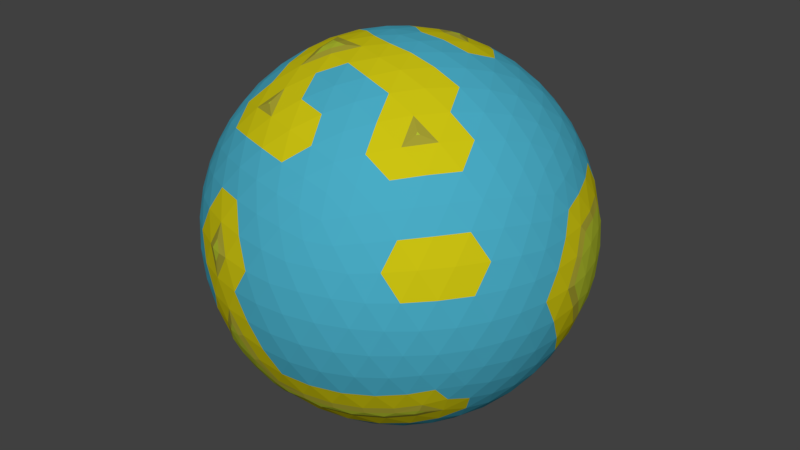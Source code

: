# Source: Planet_Low_Poly.blend  (saved by Blender 2.79.0; exported with 4.5.12 LTS)
import bpy
from mathutils import Matrix  # noqa: F401  (used for matrix-valued properties, if any)

bpy.ops.wm.read_factory_settings(use_empty=True)
scene = bpy.context.scene
scene.name = 'Scene'

# ---- collections
col_collection_1 = bpy.data.collections.new('Collection 1'); scene.collection.children.link(col_collection_1)

# ---- materials (node trees are filled in below, after node groups)
mat_land = bpy.data.materials.new('Land')
mat_land.alpha_threshold = 0.0
mat_land.use_transparent_shadow = False
mat_land.diffuse_color = (0.6038, 0.5457, 0.006512, 1.0)
mat_land.roughness = 0.5
mat_water = bpy.data.materials.new('Water')
mat_water.alpha_threshold = 0.0
mat_water.use_transparent_shadow = False
mat_water.diffuse_color = (0.06741, 0.412, 0.5596, 1.0)
mat_water.roughness = 0.5
mat_unknown = bpy.data.materials.new('Unknown')
mat_unknown.alpha_threshold = 0.0
mat_unknown.use_transparent_shadow = False
mat_unknown.diffuse_color = (0.3712, 0.3419, 0.0319, 1.0)
mat_unknown.roughness = 0.5
mat_landmarks = bpy.data.materials.new('LandMarks')
mat_landmarks.alpha_threshold = 0.0
mat_landmarks.use_transparent_shadow = False
mat_landmarks.diffuse_color = (0.4476, 0.5277, 0.03048, 1.0)
mat_landmarks.roughness = 0.5

# ---- material node trees

# ---- world
world_world = bpy.data.worlds.new('World'); scene.world = world_world
world_world.color = (0.05088, 0.05088, 0.05088)
world_world.use_sun_shadow = False
world_world.sun_shadow_jitter_overblur = 0.0
world_world.cycles.sampling_method = 'MANUAL'

# ---- meshes
me_icosphere_001 = bpy.data.meshes.new('Icosphere.001')
me_icosphere_001.from_pydata([(0.0, 0.0, -1.0), (0.7236, -0.5257, -0.4472), (-0.279, -0.8588, -0.449), (-0.8944, 0.0, -0.4472), (-0.279, 0.8563, -0.449), (0.7562, 0.5159, -0.4156), (0.2764, -0.8506, 0.4472), (-0.7236, -0.5257, 0.4472), (-0.7236, 0.5257, 0.4472), (0.2764, 0.8506, 0.4472), (0.8944, 0.0, 0.4472), (0.0, 0.0, 1.0), (-0.2604, -0.8016, -0.5533), (-0.2351, -0.7237, -0.661), (-0.2007, -0.6177, -0.7604), (-0.1625, -0.5, -0.8507), (-0.1204, -0.3706, -0.921), (-0.07761, -0.2389, -0.9679), (-0.03685, -0.1134, -0.9929), (0.09647, -0.07009, -0.9929), (0.2456, -0.1533, -0.9629), (0.3153, -0.229, -0.921), (0.4253, -0.309, -0.8507), (0.5254, -0.3817, -0.7604), (0.6095, -0.4429, -0.6575), (0.629, -0.567, -0.5405), (0.6186, -0.6012, -0.5191), (0.528, -0.666, -0.5398), (0.4003, -0.7371, -0.5572), (0.2572, -0.7941, -0.5634), (0.108, -0.832, -0.5572), (-0.05892, -0.8508, -0.5363), (-0.1632, -0.8723, -0.479), (0.7877, 0.4478, -0.4351), (0.8127, 0.2952, -0.5023), (0.8407, 0.1527, -0.5196), (0.8506, -1.752e-08, -0.5257), (0.8407, -0.1527, -0.5196), (0.8127, -0.2952, -0.5023), (0.7718, -0.4205, -0.477), (0.1335, 0.09603, -0.9913), (0.2045, 0.1476, -0.974), (0.3153, 0.229, -0.921), (0.4253, 0.309, -0.8507), (0.5254, 0.3817, -0.7604), (0.6095, 0.4429, -0.6575), (0.6753, 0.4906, -0.5507), (-0.8347, 0.0, -0.5507), (-0.7343, -0.02284, -0.6876), (-0.6495, 0.0, -0.7604), (-0.5257, 0.0, -0.8507), (-0.3897, 0.0, -0.921), (-0.2511, 0.0, -0.9679), (-0.1192, 0.0, -0.9929), (-0.3772, -0.7939, -0.477), (-0.484, -0.7166, -0.5023), (-0.5904, -0.6177, -0.5196), (-0.6882, -0.5, -0.5257), (-0.7699, -0.3706, -0.5196), (-0.8311, -0.2389, -0.5023), (-0.8716, -0.1134, -0.477), (-0.2579, 0.7939, -0.5507), (-0.2328, 0.7166, -0.6575), (-0.2007, 0.6177, -0.7604), (-0.1625, 0.5, -0.8507), (-0.1323, 0.3329, -0.9391), (-0.07761, 0.2389, -0.9679), (-0.03685, 0.1134, -0.9929), (-0.8716, 0.1134, -0.477), (-0.8311, 0.2389, -0.5023), (-0.7699, 0.3706, -0.5196), (-0.6882, 0.5, -0.5257), (-0.5904, 0.6177, -0.5196), (-0.484, 0.7166, -0.5023), (-0.3772, 0.7939, -0.477), (-0.1632, 0.8697, -0.479), (-0.03026, 0.87, -0.5045), (0.1146, 0.8467, -0.5196), (0.2629, 0.809, -0.5257), (0.405, 0.7523, -0.5196), (0.5319, 0.6817, -0.5023), (0.6385, 0.604, -0.477), (0.9312, -0.07009, 0.3577), (0.9566, -0.1476, 0.2511), (0.9647, -0.229, 0.1299), (0.9511, -0.309, -8.759e-09), (0.9151, -0.3817, -0.1299), (0.8607, -0.4429, -0.2512), (0.7945, -0.4906, -0.3577), (0.8006, 0.4934, -0.3588), (0.8673, 0.4452, -0.2513), (0.9222, 0.3836, -0.1291), (0.9584, 0.3103, 0.001895), (0.9722, 0.2297, 0.1328), (0.9566, 0.1476, 0.2511), (0.9312, 0.07009, 0.3577), (0.2211, -0.9073, 0.3577), (0.1552, -0.9554, 0.2512), (0.08028, -0.9883, 0.1299), (-8.759e-09, -1.0, -8.759e-09), (-0.08028, -0.9883, -0.1299), (-0.1935, -0.952, -0.2696), (-0.2233, -0.9159, -0.3588), (0.7122, -0.604, -0.3577), (0.6872, -0.6817, -0.2512), (0.6458, -0.7523, -0.1299), (0.5878, -0.809, 8.759e-09), (0.5159, -0.8467, 0.1299), (0.436, -0.8642, 0.2512), (0.3544, -0.864, 0.3577), (-0.7945, -0.4906, 0.3577), (-0.8607, -0.4429, 0.2512), (-0.9151, -0.3817, 0.1299), (-0.9511, -0.309, -8.759e-09), (-0.9647, -0.229, -0.1299), (-0.9566, -0.1476, -0.2511), (-0.9312, -0.07009, -0.3577), (-0.3544, -0.864, -0.3577), (-0.436, -0.8642, -0.2512), (-0.5159, -0.8467, -0.1299), (-0.5878, -0.809, 8.759e-09), (-0.6458, -0.7523, 0.1299), (-0.6872, -0.6817, 0.2512), (-0.7122, -0.604, 0.3577), (-0.7122, 0.604, 0.3577), (-0.6872, 0.6817, 0.2512), (-0.6458, 0.7523, 0.1299), (-0.5878, 0.809, -8.759e-09), (-0.5163, 0.8464, -0.1711), (-0.4399, 0.87, -0.2513), (-0.3577, 0.8697, -0.3588), (-0.9312, 0.07009, -0.3577), (-0.9566, 0.1476, -0.2511), (-0.9647, 0.229, -0.1299), (-0.9511, 0.309, 8.759e-09), (-0.9151, 0.3817, 0.1299), (-0.8607, 0.4429, 0.2512), (-0.7945, 0.4906, 0.3577), (0.3653, 0.8896, 0.2894), (0.4091, 0.8897, 0.2322), (0.4458, 0.8817, 0.1765), (0.5878, 0.809, -8.759e-09), (0.6458, 0.7523, -0.1299), (0.7262, 0.6485, -0.2501), (0.7456, 0.5853, -0.3357), (-0.2233, 0.9134, -0.3588), (-0.1569, 0.962, -0.2513), (-0.08131, 0.9951, -0.1291), (-0.0003798, 1.007, 0.001895), (0.08055, 0.9951, 0.1328), (0.1552, 0.9554, 0.2512), (0.2211, 0.9073, 0.3577), (0.8716, -0.1134, 0.477), (0.8311, -0.2389, 0.5023), (0.7699, -0.3706, 0.5196), (0.6882, -0.5, 0.5257), (0.5904, -0.6177, 0.5196), (0.484, -0.7166, 0.5023), (0.3772, -0.7939, 0.477), (0.1615, -0.864, 0.477), (0.02964, -0.8642, 0.5023), (-0.1146, -0.8467, 0.5196), (-0.2629, -0.809, 0.5257), (-0.405, -0.7523, 0.5196), (-0.5319, -0.6817, 0.5023), (-0.6385, -0.604, 0.477), (-0.7718, -0.4205, 0.477), (-0.8127, -0.2952, 0.5023), (-0.8407, -0.1527, 0.5196), (-0.8506, 1.752e-08, 0.5257), (-0.8087, 0.2303, 0.5515), (-0.8011, 0.2746, 0.5469), (-0.7718, 0.4205, 0.477), (-0.6385, 0.604, 0.477), (-0.5319, 0.6817, 0.5023), (-0.405, 0.7523, 0.5196), (-0.2629, 0.809, 0.5257), (-0.1146, 0.8467, 0.5196), (0.02964, 0.8642, 0.5023), (0.1615, 0.864, 0.477), (0.3772, 0.7939, 0.477), (0.484, 0.7166, 0.5023), (0.5904, 0.6177, 0.5196), (0.6882, 0.5, 0.5257), (0.7699, 0.3706, 0.5196), (0.8311, 0.2389, 0.5023), (0.8716, 0.1134, 0.477), (0.03685, -0.1134, 0.9929), (0.07761, -0.2389, 0.9679), (0.1204, -0.3706, 0.921), (0.1625, -0.5, 0.8507), (0.2007, -0.6177, 0.7604), (0.2328, -0.7166, 0.6575), (0.2579, -0.7939, 0.5507), (0.8347, 0.0, 0.5507), (0.7534, 0.0, 0.6575), (0.6495, 0.0, 0.7604), (0.5257, 0.0, 0.8507), (0.3897, 0.0, 0.921), (0.2511, 0.0, 0.9679), (0.1192, 0.0, 0.9929), (-0.09647, -0.07009, 0.9929), (-0.221, -0.1882, 0.9667), (-0.3153, -0.229, 0.921), (-0.4253, -0.309, 0.8507), (-0.5254, -0.3817, 0.7604), (-0.6095, -0.4429, 0.6575), (-0.6753, -0.4906, 0.5507), (-0.09647, 0.07009, 0.9929), (-0.2032, 0.1476, 0.9679), (-0.3153, 0.229, 0.921), (-0.4253, 0.309, 0.8507), (-0.5254, 0.3817, 0.7604), (-0.6095, 0.4429, 0.6575), (-0.6753, 0.4906, 0.5507), (0.03685, 0.1134, 0.9929), (0.0918, 0.2824, 0.9635), (0.1204, 0.3706, 0.921), (0.1625, 0.5, 0.8507), (0.2007, 0.6177, 0.7604), (0.2328, 0.7166, 0.6575), (0.2579, 0.7939, 0.5507), (0.1662, 0.1207, 0.9787), (0.3072, 0.1265, 0.9432), (0.1376, 0.2869, 0.9543), (0.4514, 0.1297, 0.8829), (0.3618, 0.2629, 0.8944), (0.2629, 0.3892, 0.8829), (0.5878, 0.1297, 0.7985), (0.5067, 0.2664, 0.8199), (0.41, 0.3996, 0.8199), (0.305, 0.5189, 0.7986), (0.7063, 0.1265, 0.6966), (0.6382, 0.2629, 0.7236), (0.55, 0.3996, 0.7334), (0.4472, 0.5257, 0.7236), (0.3386, 0.6326, 0.6966), (0.801, 0.1208, 0.5863), (0.7474, 0.253, 0.6143), (0.6721, 0.3892, 0.6299), (0.5778, 0.5189, 0.6299), (0.4716, 0.6326, 0.6143), (0.3624, 0.7245, 0.5863), (-0.06348, 0.1954, 0.9787), (0.05737, 0.313, 0.9543), (-0.1741, 0.2829, 0.9432), (0.0161, 0.4694, 0.8829), (-0.1382, 0.4253, 0.8944), (-0.2889, 0.3703, 0.8829), (0.05825, 0.5991, 0.7986), (-0.09678, 0.5642, 0.8199), (-0.2534, 0.5134, 0.8199), (-0.3993, 0.4504, 0.7986), (0.09791, 0.7108, 0.6966), (-0.05279, 0.6882, 0.7236), (-0.2101, 0.6466, 0.7334), (-0.3618, 0.5878, 0.7236), (-0.497, 0.5175, 0.6966), (0.1327, 0.7991, 0.5863), (-0.009708, 0.789, 0.6143), (-0.1625, 0.7595, 0.6299), (-0.315, 0.7099, 0.6299), (-0.4559, 0.644, 0.6143), (-0.5771, 0.5685, 0.5863), (-0.2054, 0.0, 0.9787), (-0.3229, 0.07819, 0.9432), (-0.2814, -0.1533, 0.9543), (-0.4414, 0.1604, 0.8829), (-0.4472, -1.567e-08, 0.8944), (-0.4414, -0.1604, 0.8829), (-0.5518, 0.2405, 0.7986), (-0.5665, 0.08232, 0.8199), (-0.5665, -0.08232, 0.8199), (-0.5518, -0.2405, 0.7986), (-0.6457, 0.3128, 0.6966), (-0.6708, 0.1625, 0.7236), (-0.6798, -1.662e-08, 0.7334), (-0.6708, -0.1625, 0.7236), (-0.6457, -0.3128, 0.6966), (-0.7693, 0.2999, 0.574), (-0.7809, 0.2575, 0.5834), (-0.7725, 0.08018, 0.6299), (-0.7725, -0.08018, 0.6299), (-0.7534, -0.2346, 0.6143), (-0.719, -0.3731, 0.5863), (-0.1508, -0.2124, 0.9725), (-0.1741, -0.2829, 0.9432), (-0.02541, -0.3312, 0.9432), (-0.2642, -0.3003, 0.9236), (-0.1382, -0.4253, 0.8944), (0.0161, -0.4694, 0.8829), (-0.3993, -0.4504, 0.7986), (-0.2757, -0.5813, 0.7733), (-0.09678, -0.5642, 0.8199), (0.05825, -0.5991, 0.7986), (-0.497, -0.5175, 0.6966), (-0.2871, -0.5891, 0.7632), (-0.2711, -0.5953, 0.7642), (-0.05279, -0.6882, 0.7236), (0.09791, -0.7108, 0.6966), (-0.5771, -0.5685, 0.5863), (-0.4559, -0.644, 0.6143), (-0.315, -0.7099, 0.6299), (-0.1625, -0.7595, 0.6299), (-0.009708, -0.789, 0.6143), (0.1327, -0.7991, 0.5863), (0.1662, -0.1207, 0.9787), (0.2152, -0.253, 0.9432), (0.3072, -0.1265, 0.9432), (0.2629, -0.3892, 0.8829), (0.3618, -0.2629, 0.8944), (0.4514, -0.1297, 0.8829), (0.305, -0.5189, 0.7986), (0.4662, -0.4423, 0.7733), (0.5067, -0.2664, 0.8199), (0.5878, -0.1297, 0.7985), (0.3386, -0.6326, 0.6966), (0.4701, -0.4556, 0.7632), (0.4809, -0.4423, 0.7642), (0.6382, -0.2629, 0.7236), (0.7063, -0.1265, 0.6966), (0.3624, -0.7245, 0.5863), (0.4716, -0.6326, 0.6143), (0.5778, -0.5189, 0.6299), (0.6721, -0.3892, 0.6299), (0.7474, -0.253, 0.6143), (0.801, -0.1208, 0.5863), (0.9037, 0.1954, 0.3809), (0.9215, 0.2829, 0.2661), (0.855, 0.3312, 0.3991), (0.926, 0.372, 0.1394), (0.8618, 0.4253, 0.2764), (0.7824, 0.4694, 0.4092), (0.8997, 0.4529, 0.001894), (0.8467, 0.5134, 0.1401), (0.7766, 0.5643, 0.2801), (0.6882, 0.5991, 0.4092), (0.8518, 0.5204, -0.1322), (0.809, 0.5878, 0.0), (0.7499, 0.6466, 0.1401), (0.6708, 0.6882, 0.2764), (0.5792, 0.7108, 0.3991), (0.7885, 0.5719, -0.2541), (0.7534, 0.644, -0.133), (0.758, 0.6553, -0.0407), (0.6361, 0.7595, 0.1364), (0.5538, 0.789, 0.2661), (0.4651, 0.7991, 0.3809), (0.09345, 0.9199, 0.3809), (0.0157, 0.9638, 0.2661), (-0.05082, 0.9155, 0.3991), (-0.0682, 0.9883, 0.1364), (-0.1382, 0.9511, 0.2764), (-0.2046, 0.8892, 0.4092), (-0.1525, 0.9883, -3.443e-07), (-0.2266, 0.9639, 0.1401), (-0.2966, 0.913, 0.2801), (-0.3571, 0.8396, 0.4092), (-0.2309, 0.9638, -0.133), (-0.309, 0.9511, -4.92e-07), (-0.3832, 0.913, 0.1401), (-0.4472, 0.8506, 0.2764), (-0.497, 0.7705, 0.3991), (-0.3017, 0.9261, -0.2541), (-0.3797, 0.9155, -0.133), (-0.4575, 0.8892, -3.835e-07), (-0.5257, 0.8396, 0.1364), (-0.5792, 0.7705, 0.2661), (-0.6163, 0.6893, 0.3809), (-0.846, 0.3731, 0.3809), (-0.9118, 0.3128, 0.2661), (-0.8864, 0.2346, 0.3991), (-0.961, 0.2405, 0.1364), (-0.9472, 0.1625, 0.2764), (-0.9089, 0.08018, 0.4092), (-0.9998, 0.0842, -0.0407), (-0.9867, 0.08232, 0.1401), (-0.96, -8.034e-08, 0.2801), (-0.9089, -0.08018, 0.4092), (-1.0, 0.04154, -0.1098), (-1.0, -3.608e-07, 6.396e-07), (-0.9867, -0.08232, 0.1401), (-0.9472, -0.1625, 0.2764), (-0.8864, -0.2346, 0.3991), (-0.9889, -0.001257, -0.1759), (-1.0, -0.04406, -0.1098), (-0.9998, -0.08672, -0.0407), (-0.961, -0.2405, 0.1364), (-0.9118, -0.3128, 0.2661), (-0.846, -0.3731, 0.3809), (-0.6163, -0.6893, 0.3809), (-0.5792, -0.7705, 0.2661), (-0.497, -0.7705, 0.3991), (-0.5257, -0.8396, 0.1364), (-0.4472, -0.8506, 0.2764), (-0.3571, -0.8396, 0.4092), (-0.4575, -0.8892, -6.26e-07), (-0.3403, -0.9382, 0.1434), (-0.3044, -0.9369, 0.2005), (-0.2046, -0.8892, 0.4092), (-0.3797, -0.9155, -0.133), (-0.3095, -0.9525, 0.08593), (-0.2761, -0.959, 0.1434), (-0.1382, -0.9511, 0.2764), (-0.05082, -0.9155, 0.3991), (-0.2653, -0.9326, -0.2759), (-0.2298, -0.9555, -0.2127), (-0.1525, -0.9883, -4.943e-07), (-0.06821, -0.9883, 0.1364), (0.0157, -0.9638, 0.2661), (0.09345, -0.9199, 0.3809), (0.4651, -0.7991, 0.3809), (0.5538, -0.789, 0.2661), (0.5792, -0.7108, 0.3991), (0.6361, -0.7595, 0.1364), (0.6708, -0.6882, 0.2764), (0.6882, -0.5991, 0.4092), (0.7043, -0.7099, -1.095e-06), (0.7499, -0.6466, 0.1401), (0.7766, -0.5643, 0.2801), (0.7824, -0.4694, 0.4092), (0.7534, -0.644, -0.133), (0.809, -0.5878, -1.902e-06), (0.8467, -0.5134, 0.1401), (0.8618, -0.4253, 0.2764), (0.855, -0.3312, 0.3991), (0.7825, -0.5685, -0.2539), (0.8453, -0.5175, -0.133), (0.8928, -0.4504, -2.276e-06), (0.9189, -0.3703, 0.1364), (0.9215, -0.2829, 0.2661), (0.9037, -0.1954, 0.3809), (0.3257, 0.9271, 0.2162), (0.3572, 0.9235, 0.1781), (0.2325, 0.9704, 0.136), (0.4575, 0.8892, -4.545e-09), (0.2756, 0.9671, 0.02348), (0.1534, 0.9951, 0.001894), (0.5257, 0.8396, -0.1364), (0.3832, 0.913, -0.1401), (0.1927, 0.98, -0.1175), (0.06838, 0.9951, -0.1356), (0.5792, 0.7705, -0.2661), (0.4472, 0.8506, -0.2764), (0.2966, 0.913, -0.2801), (0.1038, 0.9671, -0.2546), (-0.01621, 0.9704, -0.2663), (0.6163, 0.6893, -0.3809), (0.497, 0.7705, -0.3991), (0.3571, 0.8396, -0.4092), (0.2046, 0.8892, -0.4092), (0.001941, 0.9235, -0.3967), (-0.09459, 0.9261, -0.3821), (-0.7825, 0.5685, 0.2539), (-0.7534, 0.644, 0.133), (-0.8453, 0.5175, 0.133), (-0.7043, 0.7099, -4.545e-09), (-0.809, 0.5878, -3.922e-14), (-0.8928, 0.4504, 4.545e-09), (-0.6355, 0.7594, -0.1775), (-0.7334, 0.6641, -0.1809), (-0.8467, 0.5134, -0.1401), (-0.9189, 0.3703, -0.1364), (-0.5538, 0.789, -0.2661), (-0.685, 0.6982, -0.2353), (-0.7433, 0.6298, -0.2374), (-0.8618, 0.4253, -0.2764), (-0.9215, 0.2829, -0.2661), (-0.4651, 0.7991, -0.3809), (-0.5792, 0.7108, -0.3991), (-0.6882, 0.5991, -0.4092), (-0.7824, 0.4694, -0.4092), (-0.855, 0.3312, -0.3991), (-0.9037, 0.1954, -0.3809), (-0.7825, -0.5685, 0.2539), (-0.8453, -0.5175, 0.133), (-0.7534, -0.644, 0.133), (-0.8928, -0.4504, -4.545e-09), (-0.809, -0.5878, 4.016e-14), (-0.7043, -0.7099, 4.545e-09), (-0.9189, -0.3703, -0.1364), (-0.8467, -0.5134, -0.1401), (-0.7499, -0.6466, -0.1401), (-0.6361, -0.7595, -0.1364), (-0.9215, -0.2829, -0.2661), (-0.8618, -0.4253, -0.2764), (-0.7766, -0.5643, -0.2801), (-0.6708, -0.6882, -0.2764), (-0.5538, -0.789, -0.2661), (-0.9037, -0.1954, -0.3809), (-0.855, -0.3312, -0.3991), (-0.7824, -0.4694, -0.4092), (-0.6882, -0.5991, -0.4092), (-0.5792, -0.7108, -0.3991), (-0.4651, -0.7991, -0.3809), (0.2989, -0.9199, 0.2539), (0.2309, -0.9638, 0.133), (0.3797, -0.9155, 0.133), (0.1525, -0.9883, -4.545e-09), (0.309, -0.9511, 1.401e-14), (0.4575, -0.8892, 4.545e-09), (0.06821, -0.9883, -0.1364), (0.2266, -0.9639, -0.1401), (0.3832, -0.913, -0.1401), (0.5257, -0.8396, -0.1364), (-0.0157, -0.9638, -0.2661), (0.1382, -0.9511, -0.2764), (0.2966, -0.913, -0.2801), (0.4472, -0.8506, -0.2764), (0.5792, -0.7705, -0.2661), (-0.09345, -0.9199, -0.3809), (0.05082, -0.9155, -0.3991), (0.2046, -0.8892, -0.4092), (0.3571, -0.8396, -0.4092), (0.497, -0.7705, -0.3991), (0.6163, -0.6893, -0.3809), (0.9672, -1.507e-08, 0.2539), (0.988, -0.07819, 0.133), (0.988, 0.07819, 0.133), (0.9871, -0.1604, -4.545e-09), (1.005, 0.04821, 0.001896), (0.9947, 0.1604, 0.001894), (0.961, -0.2405, -0.1364), (0.9867, -0.08232, -0.1401), (0.9925, 0.1183, -0.1175), (0.9685, 0.2412, -0.1356), (0.9118, -0.3128, -0.2661), (0.9472, -0.1625, -0.2764), (0.96, -3.324e-08, -0.2801), (0.9601, 0.1868, -0.2339), (0.9118, 0.3128, -0.2661), (0.846, -0.3731, -0.3809), (0.8864, -0.2346, -0.3991), (0.9089, -0.08018, -0.4092), (0.9089, 0.08018, -0.4092), (0.8864, 0.2346, -0.3991), (0.846, 0.3731, -0.3809), (0.5771, 0.5685, -0.5863), (0.497, 0.5175, -0.6966), (0.4559, 0.644, -0.6143), (0.3993, 0.4504, -0.7986), (0.3618, 0.5878, -0.7236), (0.315, 0.7099, -0.6299), (0.2889, 0.3703, -0.8829), (0.2534, 0.5134, -0.8199), (0.2101, 0.6466, -0.7334), (0.09946, 0.8026, -0.5917), (0.1741, 0.2829, -0.9432), (0.1382, 0.4253, -0.8944), (0.09678, 0.5642, -0.8199), (0.05279, 0.6882, -0.7236), (0.009708, 0.789, -0.6143), (0.09845, 0.2276, -0.9737), (0.02541, 0.3312, -0.9432), (-0.0161, 0.4694, -0.8829), (-0.05825, 0.5991, -0.7986), (-0.09792, 0.7108, -0.6966), (-0.1327, 0.7991, -0.5863), (-0.3624, 0.7245, -0.5863), (-0.3386, 0.6326, -0.6966), (-0.4716, 0.6326, -0.6143), (-0.305, 0.5189, -0.7986), (-0.4472, 0.5257, -0.7236), (-0.5778, 0.5189, -0.6299), (-0.2738, 0.3513, -0.9009), (-0.4218, 0.3618, -0.8376), (-0.5425, 0.3623, -0.7644), (-0.6721, 0.3892, -0.6299), (-0.211, 0.2944, -0.9374), (-0.3584, 0.3043, -0.8884), (-0.5247, 0.3075, -0.8), (-0.6382, 0.2629, -0.7236), (-0.7474, 0.253, -0.6143), (-0.1662, 0.1207, -0.9787), (-0.3072, 0.1265, -0.9432), (-0.4514, 0.1297, -0.8829), (-0.6201, 0.1499, -0.7773), (-0.7063, 0.1265, -0.6966), (-0.801, 0.1207, -0.5863), (-0.7586, -0.08364, -0.652), (-0.7303, -0.08553, -0.6869), (-0.7474, -0.253, -0.6143), (-0.5878, -0.1297, -0.7985), (-0.6382, -0.2629, -0.7236), (-0.6721, -0.3892, -0.6299), (-0.4514, -0.1297, -0.8829), (-0.5067, -0.2664, -0.8199), (-0.55, -0.3996, -0.7334), (-0.5778, -0.5189, -0.6299), (-0.3072, -0.1265, -0.9432), (-0.3618, -0.2629, -0.8944), (-0.41, -0.3996, -0.8199), (-0.4472, -0.5257, -0.7236), (-0.4716, -0.6326, -0.6143), (-0.1662, -0.1208, -0.9787), (-0.2152, -0.253, -0.9432), (-0.2629, -0.3892, -0.8829), (-0.2839, -0.5929, -0.7584), (-0.3019, -0.6537, -0.7038), (-0.3258, -0.7462, -0.5929), (0.719, 0.3731, -0.5863), (0.7534, 0.2346, -0.6143), (0.6457, 0.3128, -0.6966), (0.7725, 0.08018, -0.6299), (0.6708, 0.1625, -0.7236), (0.5518, 0.2405, -0.7986), (0.7725, -0.08018, -0.6299), (0.6173, -0.001258, -0.7892), (0.554, 0.04473, -0.8376), (0.4281, 0.1232, -0.9009), (0.7534, -0.2346, -0.6143), (0.6708, -0.1625, -0.7236), (0.554, -0.04725, -0.8376), (0.4505, -0.001258, -0.8998), (0.3251, 0.07757, -0.949), (0.719, -0.3731, -0.5863), (0.6457, -0.3128, -0.6966), (0.5518, -0.2405, -0.7985), (0.4281, -0.1258, -0.9009), (0.3251, -0.08009, -0.949), (0.2478, 0.022, -0.9737), (-0.1341, -0.8069, -0.5892), (-0.1298, -0.735, -0.6763), (0.009709, -0.789, -0.6143), (-0.05825, -0.5991, -0.7986), (0.05279, -0.6882, -0.7236), (0.1625, -0.7595, -0.6299), (-0.0161, -0.4694, -0.8829), (0.09678, -0.5642, -0.8199), (0.2101, -0.6466, -0.7334), (0.315, -0.7099, -0.6299), (0.02541, -0.3312, -0.9432), (0.1382, -0.4253, -0.8944), (0.2534, -0.5134, -0.8199), (0.3618, -0.5878, -0.7236), (0.4559, -0.644, -0.6143), (0.06348, -0.1954, -0.9787), (0.231, -0.2215, -0.9505), (0.2889, -0.3703, -0.8829), (0.3993, -0.4504, -0.7986), (0.497, -0.5175, -0.6966), (0.5771, -0.5685, -0.5863), (0.7122, 0.604, -0.3577), (0.7236, 0.5257, -0.4472), (0.6385, -0.604, -0.477), (0.5319, -0.6817, -0.5023), (0.405, -0.7523, -0.5196), (0.2629, -0.809, -0.5257), (0.1146, -0.8467, -0.5196), (-0.02964, -0.8642, -0.5023), (0.7718, 0.4205, -0.477), (0.3544, 0.864, 0.3577), (0.436, 0.8642, 0.2512), (0.5159, 0.8467, 0.1299), (0.6872, 0.6817, -0.2512), (-0.8407, 0.1527, 0.5196), (-0.8127, 0.2952, 0.5023), (0.2152, 0.253, 0.9432), (0.1061, 0.3266, 0.9483), (0.07761, 0.2389, 0.9679), (-0.02541, 0.3312, 0.9432), (-0.3229, -0.07819, 0.9432), (-0.2775, -0.23, 0.9429), (-0.719, 0.3731, 0.5863), (-0.7534, 0.2346, 0.6143), (-0.2032, -0.1476, 0.9679), (-0.06348, -0.1954, 0.9787), (-0.3618, -0.5878, 0.7236), (-0.2101, -0.6466, 0.7334), (-0.2028, -0.2535, 0.9559), (-0.2889, -0.3703, 0.8829), (-0.2534, -0.5134, 0.8199), (0.4472, -0.5257, 0.7236), (0.55, -0.3996, 0.7334), (0.41, -0.3996, 0.8199), (0.7894, 0.6086, -0.1315), (0.7043, 0.7099, 5.114e-08), (0.9676, 0.1741, 0.2161), (0.9364, 0.2904, 0.2287), (0.8872, 0.4111, 0.2377), (0.8731, 0.4856, 0.1212), (0.8275, 0.5702, -0.04059), (0.1557, 0.9711, 0.2133), (0.03748, 0.9795, 0.2262), (-0.0331, 0.9989, 0.117), (-0.1179, 0.9989, -0.02031), (-0.2082, 0.9685, -0.1738), (-0.3808, 0.9149, -0.1742), (-0.5159, 0.8467, -0.1299), (-0.9672, -4.046e-07, -0.2539), (-0.988, -0.07819, -0.133), (-0.9871, -0.1604, 1.457e-06), (-0.9871, 0.1604, 1.095e-07), (-0.988, 0.07819, -0.133), (-1.007, -0.001257, -0.0407), (-0.3832, -0.913, 0.1401), (-0.2966, -0.913, 0.2801), (-0.309, -0.9511, -7.872e-07), (-0.2266, -0.9639, 0.1401), (-0.3191, -0.8791, -0.3764), (-0.2989, -0.9199, -0.2539), (-0.2309, -0.9638, -0.133), (-0.1552, -0.9554, -0.2512), (0.2989, 0.9199, 0.2539), (0.3797, 0.9155, 0.133), (0.309, 0.9511, -1.307e-14), (0.2266, 0.9639, -0.1401), (0.1382, 0.9511, -0.2764), (0.05082, 0.9155, -0.3991), (0.07562, 0.8464, -0.5369), (-0.6361, 0.7595, -0.1364), (-0.7499, 0.6466, -0.1401), (-0.5463, 0.8144, -0.2226), (-0.6708, 0.6882, -0.2764), (-0.7766, 0.5643, -0.2801), (-0.4426, 0.8286, -0.3592), (-0.3579, 0.8241, -0.4524), (-0.3404, -0.8138, -0.4876), (-0.1328, -0.9172, -0.3971), (0.9472, 0.1625, -0.2764), (0.9207, 0.3377, -0.2226), (0.9937, 0.1141, 0.1142), (1.0, -1.567e-08, 4.669e-16), (0.9867, 0.08232, -0.1401), (0.8452, 0.4101, -0.3592), (0.1625, 0.7595, -0.6299), (0.09647, 0.07009, -0.9929), (0.06348, 0.1954, -0.9787), (0.3028, 0.1916, -0.9391), (0.1625, 0.2452, -0.9613), (0.01771, 0.8184, -0.5834), (0.01274, 0.2938, -0.9613), (-0.1256, 0.8286, -0.5552), (-0.06898, 0.2797, -0.9629), (-0.1204, 0.3706, -0.921), (-0.2468, 0.8241, -0.5211), (-0.2629, 0.3892, -0.8829), (-0.41, 0.3996, -0.8199), (-0.55, 0.3996, -0.7334), (-0.2152, 0.253, -0.9432), (-0.3618, 0.2629, -0.8944), (-0.5067, 0.2664, -0.8199), (-0.6172, 0.2449, -0.7551), (-0.5878, 0.1297, -0.7985), (-0.6857, 0.1077, -0.7279), (-0.6817, 0.02092, -0.7397), (-0.7534, 0.0, -0.6575), (-0.801, -0.1207, -0.5863), (-0.7063, -0.1265, -0.6966), (-0.3624, -0.7245, -0.5863), (-0.305, -0.5189, -0.7986), (-0.3386, -0.6326, -0.6966), (-0.232, -0.6423, -0.7397), (0.4414, 0.1604, -0.8829), (0.6798, -4.82e-07, -0.7334), (0.5665, 0.08232, -0.8199), (0.2054, -5.632e-07, -0.9787), (0.5665, -0.08232, -0.8199), (0.4414, -0.1604, -0.8829), (0.3028, -0.1941, -0.9391), (0.2032, -0.1476, -0.9679), (-0.09791, -0.7108, -0.6966), (-0.00527, -0.8235, -0.5797), (0.1714, -0.7912, -0.5991), (0.3249, -0.7413, -0.5991), (0.4668, -0.675, -0.5834), (0.5887, -0.599, -0.5552), (0.1741, -0.2829, -0.9432), (0.6753, -0.4906, -0.5507)], [], [(0, 19, 18), (1, 768, 39), (0, 18, 53), (0, 53, 67), (0, 67, 726), (1, 39, 88), (2, 32, 102), (3, 60, 116), (4, 716, 130), (643, 81, 642), (1, 88, 103), (2, 102, 699), (3, 116, 131), (4, 130, 145), (5, 144, 89), (6, 158, 193), (7, 165, 207), (8, 172, 214), (9, 179, 221), (10, 186, 194), (200, 215, 11), (199, 222, 200), (198, 223, 199), (197, 225, 198), (196, 228, 197), (195, 232, 196), (194, 237, 195), (200, 222, 215), (222, 659, 215), (199, 223, 222), (223, 657, 222), (222, 657, 659), (224, 658, 216), (198, 225, 223), (225, 226, 223), (223, 226, 657), (226, 227, 657), (657, 227, 217), (227, 218, 217), (197, 228, 225), (228, 229, 225), (225, 229, 226), (229, 230, 226), (226, 230, 227), (230, 231, 227), (227, 231, 218), (231, 219, 218), (196, 232, 228), (232, 233, 228), (228, 233, 229), (233, 234, 229), (229, 234, 230), (234, 235, 230), (230, 235, 231), (235, 236, 231), (231, 236, 219), (236, 220, 219), (195, 237, 232), (237, 238, 232), (232, 238, 233), (238, 239, 233), (233, 239, 234), (239, 240, 234), (234, 240, 235), (240, 241, 235), (235, 241, 236), (241, 242, 236), (236, 242, 220), (242, 221, 220), (194, 186, 237), (186, 185, 237), (237, 185, 238), (185, 184, 238), (238, 184, 239), (184, 183, 239), (239, 183, 240), (183, 182, 240), (240, 182, 241), (182, 181, 241), (241, 181, 242), (181, 180, 242), (242, 180, 221), (180, 9, 221), (215, 208, 11), (659, 243, 215), (658, 244, 216), (218, 246, 217), (219, 249, 218), (220, 253, 219), (221, 258, 220), (215, 243, 208), (243, 209, 208), (659, 660, 243), (660, 245, 243), (243, 245, 209), (245, 210, 209), (217, 246, 660), (246, 247, 660), (660, 247, 245), (247, 248, 245), (245, 248, 210), (248, 211, 210), (218, 249, 246), (249, 250, 246), (246, 250, 247), (250, 251, 247), (247, 251, 248), (251, 252, 248), (248, 252, 211), (252, 212, 211), (219, 253, 249), (253, 254, 249), (249, 254, 250), (254, 255, 250), (250, 255, 251), (255, 256, 251), (251, 256, 252), (256, 257, 252), (252, 257, 212), (257, 213, 212), (220, 258, 253), (258, 259, 253), (253, 259, 254), (259, 260, 254), (254, 260, 255), (260, 261, 255), (255, 261, 256), (261, 262, 256), (256, 262, 257), (262, 263, 257), (257, 263, 213), (263, 214, 213), (221, 179, 258), (179, 178, 258), (258, 178, 259), (178, 177, 259), (259, 177, 260), (177, 176, 260), (260, 176, 261), (176, 175, 261), (261, 175, 262), (175, 174, 262), (262, 174, 263), (174, 173, 263), (263, 173, 214), (173, 8, 214), (208, 201, 11), (209, 264, 208), (210, 265, 209), (211, 267, 210), (212, 270, 211), (213, 274, 212), (214, 663, 213), (208, 264, 201), (264, 665, 201), (209, 265, 264), (265, 661, 264), (264, 661, 665), (266, 662, 202), (210, 267, 265), (267, 268, 265), (265, 268, 661), (268, 269, 661), (661, 269, 203), (269, 204, 203), (211, 270, 267), (270, 271, 267), (267, 271, 268), (271, 272, 268), (268, 272, 269), (272, 273, 269), (269, 273, 204), (273, 205, 204), (212, 274, 270), (274, 275, 270), (270, 275, 271), (275, 276, 271), (271, 276, 272), (276, 277, 272), (272, 277, 273), (277, 278, 273), (273, 278, 205), (278, 206, 205), (213, 663, 274), (663, 664, 274), (274, 664, 275), (664, 281, 275), (275, 281, 276), (281, 282, 276), (276, 282, 277), (282, 283, 277), (277, 283, 278), (283, 284, 278), (278, 284, 206), (284, 207, 206), (214, 172, 663), (172, 656, 663), (279, 171, 280), (171, 170, 280), (664, 655, 281), (655, 169, 281), (281, 169, 282), (169, 168, 282), (282, 168, 283), (168, 167, 283), (283, 167, 284), (167, 166, 284), (284, 166, 207), (166, 7, 207), (201, 187, 11), (665, 666, 201), (662, 669, 202), (204, 670, 203), (205, 291, 204), (206, 295, 205), (207, 300, 206), (201, 666, 187), (666, 188, 187), (202, 669, 285), (286, 287, 666), (666, 287, 188), (287, 189, 188), (662, 288, 669), (670, 289, 286), (286, 289, 287), (289, 290, 287), (287, 290, 189), (290, 190, 189), (204, 291, 670), (291, 671, 670), (670, 671, 289), (671, 293, 289), (289, 293, 290), (293, 294, 290), (290, 294, 190), (294, 191, 190), (205, 295, 291), (295, 667, 291), (291, 667, 671), (296, 297, 292), (671, 668, 293), (668, 298, 293), (293, 298, 294), (298, 299, 294), (294, 299, 191), (299, 192, 191), (206, 300, 295), (300, 301, 295), (295, 301, 667), (301, 302, 667), (667, 302, 668), (302, 303, 668), (668, 303, 298), (303, 304, 298), (298, 304, 299), (304, 305, 299), (299, 305, 192), (305, 193, 192), (207, 165, 300), (165, 164, 300), (300, 164, 301), (164, 163, 301), (301, 163, 302), (163, 162, 302), (302, 162, 303), (162, 161, 303), (303, 161, 304), (161, 160, 304), (304, 160, 305), (160, 159, 305), (305, 159, 193), (159, 6, 193), (187, 200, 11), (188, 306, 187), (189, 307, 188), (190, 309, 189), (191, 312, 190), (192, 316, 191), (193, 321, 192), (187, 306, 200), (306, 199, 200), (188, 307, 306), (307, 308, 306), (306, 308, 199), (308, 198, 199), (189, 309, 307), (309, 310, 307), (307, 310, 308), (310, 311, 308), (308, 311, 198), (311, 197, 198), (190, 312, 309), (312, 674, 309), (309, 674, 310), (674, 314, 310), (310, 314, 311), (314, 315, 311), (311, 315, 197), (315, 196, 197), (191, 316, 312), (316, 672, 312), (312, 672, 674), (317, 318, 313), (674, 673, 314), (673, 319, 314), (314, 319, 315), (319, 320, 315), (315, 320, 196), (320, 195, 196), (192, 321, 316), (321, 322, 316), (316, 322, 672), (322, 323, 672), (672, 323, 673), (323, 324, 673), (673, 324, 319), (324, 325, 319), (319, 325, 320), (325, 326, 320), (320, 326, 195), (326, 194, 195), (193, 158, 321), (158, 157, 321), (321, 157, 322), (157, 156, 322), (322, 156, 323), (156, 155, 323), (323, 155, 324), (155, 154, 324), (324, 154, 325), (154, 153, 325), (325, 153, 326), (153, 152, 326), (326, 152, 194), (152, 10, 194), (95, 186, 10), (94, 327, 95), (93, 678, 677), (92, 330, 93), (91, 333, 92), (90, 337, 91), (89, 342, 90), (95, 327, 186), (327, 185, 186), (94, 328, 327), (328, 329, 327), (327, 329, 185), (329, 184, 185), (93, 330, 678), (330, 679, 678), (328, 331, 329), (331, 332, 329), (329, 332, 184), (332, 183, 184), (92, 333, 330), (333, 680, 330), (330, 680, 679), (334, 335, 331), (331, 335, 332), (335, 336, 332), (332, 336, 183), (336, 182, 183), (91, 337, 333), (337, 681, 333), (333, 681, 680), (338, 339, 334), (334, 339, 335), (339, 340, 335), (335, 340, 336), (340, 341, 336), (336, 341, 182), (341, 181, 182), (90, 342, 337), (342, 675, 337), (337, 675, 681), (675, 344, 681), (338, 676, 339), (676, 345, 339), (339, 345, 340), (345, 346, 340), (340, 346, 341), (346, 347, 341), (341, 347, 181), (347, 180, 181), (89, 144, 342), (144, 143, 342), (342, 143, 675), (654, 142, 343), (343, 142, 676), (142, 141, 676), (676, 141, 345), (141, 653, 345), (345, 653, 346), (653, 652, 346), (346, 652, 347), (652, 651, 347), (347, 651, 180), (651, 9, 180), (151, 179, 9), (150, 348, 151), (149, 683, 682), (148, 684, 149), (147, 685, 148), (146, 686, 147), (145, 363, 146), (151, 348, 179), (348, 178, 179), (150, 349, 348), (349, 350, 348), (348, 350, 178), (350, 177, 178), (149, 684, 683), (351, 352, 349), (349, 352, 350), (352, 353, 350), (350, 353, 177), (353, 176, 177), (148, 685, 684), (354, 355, 351), (351, 355, 352), (355, 356, 352), (352, 356, 353), (356, 357, 353), (353, 357, 176), (357, 175, 176), (147, 686, 685), (358, 359, 354), (354, 359, 355), (359, 360, 355), (355, 360, 356), (360, 361, 356), (356, 361, 357), (361, 362, 357), (357, 362, 175), (362, 174, 175), (146, 363, 686), (363, 687, 686), (358, 364, 359), (364, 365, 359), (359, 365, 360), (365, 366, 360), (360, 366, 361), (366, 367, 361), (361, 367, 362), (367, 368, 362), (362, 368, 174), (368, 173, 174), (145, 130, 363), (130, 129, 363), (363, 129, 687), (129, 128, 687), (364, 688, 365), (688, 127, 365), (365, 127, 366), (127, 126, 366), (366, 126, 367), (126, 125, 367), (367, 125, 368), (125, 124, 368), (368, 124, 173), (124, 8, 173), (137, 172, 8), (136, 369, 137), (135, 370, 136), (134, 372, 135), (133, 692, 134), (132, 693, 133), (131, 689, 132), (137, 369, 172), (369, 656, 172), (136, 370, 369), (370, 371, 369), (369, 371, 656), (371, 655, 656), (135, 372, 370), (372, 373, 370), (370, 373, 371), (373, 374, 371), (371, 374, 655), (374, 169, 655), (134, 692, 372), (692, 376, 372), (372, 376, 373), (376, 377, 373), (373, 377, 374), (377, 378, 374), (374, 378, 169), (378, 168, 169), (133, 693, 692), (379, 694, 375), (692, 380, 376), (380, 381, 376), (376, 381, 377), (381, 382, 377), (377, 382, 378), (382, 383, 378), (378, 383, 168), (383, 167, 168), (132, 689, 693), (384, 385, 379), (379, 385, 694), (385, 386, 694), (380, 691, 381), (691, 387, 381), (381, 387, 382), (387, 388, 382), (382, 388, 383), (388, 389, 383), (383, 389, 167), (389, 166, 167), (131, 116, 689), (116, 115, 689), (689, 115, 690), (115, 114, 690), (690, 114, 691), (114, 113, 691), (691, 113, 387), (113, 112, 387), (387, 112, 388), (112, 111, 388), (388, 111, 389), (111, 110, 389), (389, 110, 166), (110, 7, 166), (123, 165, 7), (122, 390, 123), (121, 391, 122), (120, 393, 121), (119, 396, 120), (118, 400, 119), (117, 700, 118), (123, 390, 165), (390, 164, 165), (122, 391, 390), (391, 392, 390), (390, 392, 164), (392, 163, 164), (121, 393, 391), (393, 394, 391), (391, 394, 392), (394, 395, 392), (392, 395, 163), (395, 162, 163), (120, 396, 393), (396, 695, 393), (393, 695, 394), (695, 696, 394), (394, 696, 395), (696, 399, 395), (395, 399, 162), (399, 161, 162), (119, 400, 396), (400, 697, 396), (396, 697, 695), (401, 402, 397), (397, 402, 398), (698, 403, 696), (696, 403, 399), (403, 404, 399), (399, 404, 161), (404, 160, 161), (118, 700, 400), (700, 701, 400), (400, 701, 697), (701, 407, 697), (697, 407, 698), (407, 408, 698), (698, 408, 403), (408, 409, 403), (403, 409, 404), (409, 410, 404), (404, 410, 160), (410, 159, 160), (699, 102, 405), (102, 101, 405), (405, 101, 406), (702, 100, 701), (701, 100, 407), (100, 99, 407), (407, 99, 408), (99, 98, 408), (408, 98, 409), (98, 97, 409), (409, 97, 410), (97, 96, 410), (410, 96, 159), (96, 6, 159), (109, 158, 6), (108, 411, 109), (107, 412, 108), (106, 414, 107), (105, 417, 106), (104, 421, 105), (103, 426, 104), (109, 411, 158), (411, 157, 158), (108, 412, 411), (412, 413, 411), (411, 413, 157), (413, 156, 157), (107, 414, 412), (414, 415, 412), (412, 415, 413), (415, 416, 413), (413, 416, 156), (416, 155, 156), (106, 417, 414), (417, 418, 414), (414, 418, 415), (418, 419, 415), (415, 419, 416), (419, 420, 416), (416, 420, 155), (420, 154, 155), (105, 421, 417), (421, 422, 417), (417, 422, 418), (422, 423, 418), (418, 423, 419), (423, 424, 419), (419, 424, 420), (424, 425, 420), (420, 425, 154), (425, 153, 154), (104, 426, 421), (426, 427, 421), (421, 427, 422), (427, 428, 422), (422, 428, 423), (428, 429, 423), (423, 429, 424), (429, 430, 424), (424, 430, 425), (430, 431, 425), (425, 431, 153), (431, 152, 153), (103, 88, 426), (88, 87, 426), (426, 87, 427), (87, 86, 427), (427, 86, 428), (86, 85, 428), (428, 85, 429), (85, 84, 429), (429, 84, 430), (84, 83, 430), (430, 83, 431), (83, 82, 431), (431, 82, 152), (82, 10, 152), (651, 151, 9), (139, 432, 138), (140, 433, 139), (141, 435, 653), (142, 438, 141), (654, 442, 142), (642, 447, 654), (651, 703, 151), (703, 150, 151), (139, 433, 432), (433, 434, 432), (432, 434, 682), (434, 149, 682), (653, 435, 704), (435, 705, 704), (433, 436, 434), (436, 437, 434), (434, 437, 149), (437, 148, 149), (141, 438, 435), (438, 439, 435), (435, 439, 705), (439, 706, 705), (436, 440, 437), (440, 441, 437), (437, 441, 148), (441, 147, 148), (142, 442, 438), (442, 443, 438), (438, 443, 439), (443, 444, 439), (439, 444, 706), (444, 707, 706), (440, 445, 441), (445, 446, 441), (441, 446, 147), (446, 146, 147), (654, 447, 442), (447, 448, 442), (442, 448, 443), (448, 449, 443), (443, 449, 444), (449, 450, 444), (444, 450, 707), (450, 708, 707), (445, 451, 446), (451, 452, 446), (446, 452, 146), (452, 145, 146), (642, 81, 447), (81, 80, 447), (447, 80, 448), (80, 79, 448), (448, 79, 449), (79, 78, 449), (449, 78, 450), (78, 77, 450), (450, 77, 708), (709, 76, 451), (451, 76, 452), (76, 75, 452), (452, 75, 145), (75, 4, 145), (124, 137, 8), (125, 453, 124), (126, 454, 125), (127, 456, 126), (688, 710, 127), (129, 712, 128), (130, 715, 129), (124, 453, 137), (453, 136, 137), (125, 454, 453), (454, 455, 453), (453, 455, 136), (455, 135, 136), (126, 456, 454), (456, 457, 454), (454, 457, 455), (457, 458, 455), (455, 458, 135), (458, 134, 135), (127, 710, 456), (710, 711, 456), (456, 711, 457), (711, 461, 457), (457, 461, 458), (461, 462, 458), (458, 462, 134), (462, 133, 134), (128, 712, 459), (712, 464, 459), (459, 464, 460), (464, 465, 460), (711, 714, 461), (714, 466, 461), (461, 466, 462), (466, 467, 462), (462, 467, 133), (467, 132, 133), (129, 715, 712), (468, 469, 463), (463, 469, 713), (469, 470, 713), (713, 470, 714), (470, 471, 714), (714, 471, 466), (471, 472, 466), (466, 472, 467), (472, 473, 467), (467, 473, 132), (473, 131, 132), (130, 716, 715), (74, 73, 468), (468, 73, 469), (73, 72, 469), (469, 72, 470), (72, 71, 470), (470, 71, 471), (71, 70, 471), (471, 70, 472), (70, 69, 472), (472, 69, 473), (69, 68, 473), (473, 68, 131), (68, 3, 131), (110, 123, 7), (111, 474, 110), (112, 475, 111), (113, 477, 112), (114, 480, 113), (115, 484, 114), (116, 489, 115), (110, 474, 123), (474, 122, 123), (111, 475, 474), (475, 476, 474), (474, 476, 122), (476, 121, 122), (112, 477, 475), (477, 478, 475), (475, 478, 476), (478, 479, 476), (476, 479, 121), (479, 120, 121), (113, 480, 477), (480, 481, 477), (477, 481, 478), (481, 482, 478), (478, 482, 479), (482, 483, 479), (479, 483, 120), (483, 119, 120), (114, 484, 480), (484, 485, 480), (480, 485, 481), (485, 486, 481), (481, 486, 482), (486, 487, 482), (482, 487, 483), (487, 488, 483), (483, 488, 119), (488, 118, 119), (115, 489, 484), (489, 490, 484), (484, 490, 485), (490, 491, 485), (485, 491, 486), (491, 492, 486), (486, 492, 487), (492, 493, 487), (487, 493, 488), (493, 494, 488), (488, 494, 118), (494, 117, 118), (116, 60, 489), (60, 59, 489), (489, 59, 490), (59, 58, 490), (490, 58, 491), (58, 57, 491), (491, 57, 492), (57, 56, 492), (492, 56, 493), (56, 55, 493), (493, 55, 494), (55, 54, 494), (494, 54, 117), (717, 2, 699), (96, 109, 6), (97, 495, 96), (98, 496, 97), (99, 498, 98), (100, 501, 99), (702, 505, 100), (102, 718, 101), (96, 495, 109), (495, 108, 109), (97, 496, 495), (496, 497, 495), (495, 497, 108), (497, 107, 108), (98, 498, 496), (498, 499, 496), (496, 499, 497), (499, 500, 497), (497, 500, 107), (500, 106, 107), (99, 501, 498), (501, 502, 498), (498, 502, 499), (502, 503, 499), (499, 503, 500), (503, 504, 500), (500, 504, 106), (504, 105, 106), (100, 505, 501), (505, 506, 501), (501, 506, 502), (506, 507, 502), (502, 507, 503), (507, 508, 503), (503, 508, 504), (508, 509, 504), (504, 509, 105), (509, 104, 105), (702, 510, 505), (510, 511, 505), (505, 511, 506), (511, 512, 506), (506, 512, 507), (512, 513, 507), (507, 513, 508), (513, 514, 508), (508, 514, 509), (514, 515, 509), (509, 515, 104), (515, 103, 104), (102, 32, 718), (32, 31, 718), (510, 649, 511), (649, 648, 511), (511, 648, 512), (648, 647, 512), (512, 647, 513), (647, 646, 513), (513, 646, 514), (646, 645, 514), (514, 645, 515), (645, 644, 515), (515, 644, 103), (644, 1, 103), (82, 95, 10), (83, 516, 82), (84, 517, 83), (85, 519, 84), (86, 522, 85), (87, 526, 86), (88, 531, 87), (82, 516, 95), (516, 94, 95), (83, 517, 516), (517, 518, 516), (516, 518, 94), (721, 93, 677), (84, 519, 517), (519, 722, 517), (517, 722, 518), (520, 521, 721), (721, 521, 93), (521, 92, 93), (85, 522, 519), (522, 523, 519), (519, 523, 722), (523, 723, 722), (520, 524, 521), (524, 525, 521), (521, 525, 92), (525, 91, 92), (86, 526, 522), (526, 527, 522), (522, 527, 523), (527, 528, 523), (523, 528, 723), (528, 719, 723), (524, 529, 525), (529, 720, 525), (525, 720, 91), (720, 90, 91), (87, 531, 526), (531, 532, 526), (526, 532, 527), (532, 533, 527), (527, 533, 528), (533, 534, 528), (528, 534, 719), (534, 535, 719), (719, 535, 530), (535, 536, 530), (720, 724, 90), (724, 89, 90), (88, 39, 531), (39, 38, 531), (531, 38, 532), (38, 37, 532), (532, 37, 533), (37, 36, 533), (533, 36, 534), (36, 35, 534), (534, 35, 535), (35, 34, 535), (535, 34, 536), (34, 650, 536), (724, 33, 89), (33, 5, 89), (46, 81, 643), (45, 537, 46), (44, 538, 45), (43, 540, 44), (42, 543, 43), (41, 729, 728), (40, 552, 41), (46, 537, 81), (537, 80, 81), (45, 538, 537), (538, 539, 537), (537, 539, 80), (539, 79, 80), (44, 540, 538), (540, 541, 538), (538, 541, 539), (541, 542, 539), (539, 542, 79), (542, 78, 79), (43, 543, 540), (543, 544, 540), (540, 544, 541), (544, 545, 541), (541, 545, 542), (545, 725, 542), (542, 725, 78), (725, 77, 78), (42, 547, 543), (547, 548, 543), (543, 548, 544), (548, 549, 544), (544, 549, 545), (549, 550, 545), (545, 550, 725), (550, 551, 725), (546, 730, 709), (730, 76, 709), (41, 552, 729), (552, 731, 729), (547, 553, 548), (553, 554, 548), (548, 554, 549), (554, 555, 549), (549, 555, 550), (555, 556, 550), (550, 556, 551), (556, 557, 551), (730, 732, 76), (732, 75, 76), (726, 67, 727), (67, 66, 727), (552, 733, 731), (733, 65, 731), (553, 734, 554), (734, 64, 554), (554, 64, 555), (64, 63, 555), (555, 63, 556), (63, 62, 556), (556, 62, 557), (62, 61, 557), (732, 735, 75), (735, 4, 75), (735, 716, 4), (62, 558, 61), (63, 559, 62), (64, 561, 63), (734, 736, 64), (733, 568, 65), (67, 573, 66), (61, 558, 74), (558, 73, 74), (62, 559, 558), (559, 560, 558), (558, 560, 73), (560, 72, 73), (63, 561, 559), (561, 562, 559), (559, 562, 560), (562, 563, 560), (560, 563, 72), (563, 71, 72), (64, 736, 561), (736, 737, 561), (561, 737, 562), (737, 738, 562), (562, 738, 563), (738, 567, 563), (563, 567, 71), (567, 70, 71), (65, 568, 564), (568, 569, 564), (564, 569, 565), (569, 570, 565), (565, 570, 566), (570, 742, 566), (738, 571, 567), (571, 572, 567), (567, 572, 70), (572, 69, 70), (66, 573, 739), (573, 574, 739), (739, 574, 740), (574, 575, 740), (740, 575, 741), (575, 743, 741), (570, 576, 742), (576, 744, 742), (571, 577, 572), (577, 578, 572), (572, 578, 69), (578, 68, 69), (67, 53, 573), (53, 52, 573), (573, 52, 574), (52, 51, 574), (574, 51, 575), (51, 50, 575), (575, 50, 743), (50, 49, 743), (576, 745, 744), (745, 48, 744), (577, 746, 578), (746, 47, 578), (578, 47, 68), (47, 3, 68), (47, 60, 3), (746, 747, 47), (745, 580, 48), (50, 582, 49), (51, 585, 50), (52, 589, 51), (53, 594, 52), (47, 747, 60), (747, 59, 60), (48, 580, 579), (748, 581, 747), (747, 581, 59), (581, 58, 59), (49, 582, 748), (582, 583, 748), (748, 583, 581), (583, 584, 581), (581, 584, 58), (584, 57, 58), (50, 585, 582), (585, 586, 582), (582, 586, 583), (586, 587, 583), (583, 587, 584), (587, 588, 584), (584, 588, 57), (588, 56, 57), (51, 589, 585), (589, 590, 585), (585, 590, 586), (590, 591, 586), (586, 591, 587), (591, 592, 587), (587, 592, 588), (592, 593, 588), (588, 593, 56), (593, 55, 56), (52, 594, 589), (594, 595, 589), (589, 595, 590), (595, 596, 590), (590, 596, 591), (596, 750, 591), (591, 750, 592), (750, 751, 592), (592, 751, 593), (751, 749, 593), (593, 749, 55), (749, 54, 55), (53, 18, 594), (18, 17, 594), (594, 17, 595), (17, 16, 595), (595, 16, 596), (16, 15, 596), (596, 15, 750), (15, 14, 750), (597, 752, 598), (752, 13, 598), (598, 13, 599), (13, 12, 599), (599, 12, 717), (12, 2, 717), (650, 46, 643), (34, 600, 650), (35, 601, 34), (36, 603, 35), (37, 606, 36), (38, 610, 37), (39, 615, 38), (650, 600, 46), (600, 45, 46), (34, 601, 600), (601, 602, 600), (600, 602, 45), (602, 44, 45), (35, 603, 601), (603, 604, 601), (601, 604, 602), (604, 605, 602), (602, 605, 44), (605, 43, 44), (36, 606, 603), (606, 754, 603), (603, 754, 604), (754, 755, 604), (604, 755, 605), (755, 753, 605), (605, 753, 43), (753, 42, 43), (37, 610, 606), (610, 611, 606), (606, 611, 754), (611, 757, 754), (607, 612, 608), (612, 613, 608), (608, 613, 609), (613, 614, 609), (609, 614, 728), (614, 41, 728), (38, 615, 610), (615, 616, 610), (610, 616, 611), (616, 617, 611), (611, 617, 757), (617, 758, 757), (612, 618, 613), (618, 619, 613), (613, 619, 614), (619, 620, 614), (614, 620, 41), (620, 40, 41), (39, 768, 615), (768, 24, 615), (615, 24, 616), (24, 23, 616), (616, 23, 617), (23, 22, 617), (617, 22, 758), (22, 21, 758), (618, 759, 619), (759, 20, 619), (619, 20, 620), (760, 19, 756), (756, 19, 726), (19, 0, 726), (12, 32, 2), (13, 621, 12), (752, 622, 13), (15, 624, 14), (16, 627, 15), (17, 631, 16), (18, 636, 17), (12, 621, 32), (621, 31, 32), (13, 622, 621), (622, 762, 621), (621, 762, 31), (762, 30, 31), (14, 624, 761), (624, 625, 761), (761, 625, 623), (625, 626, 623), (762, 763, 30), (763, 29, 30), (15, 627, 624), (627, 628, 624), (624, 628, 625), (628, 629, 625), (625, 629, 626), (629, 630, 626), (763, 764, 29), (764, 28, 29), (16, 631, 627), (631, 632, 627), (627, 632, 628), (632, 633, 628), (628, 633, 629), (633, 634, 629), (629, 634, 630), (634, 635, 630), (764, 765, 28), (765, 27, 28), (17, 636, 631), (636, 767, 631), (631, 767, 632), (767, 638, 632), (632, 638, 633), (638, 639, 633), (633, 639, 634), (639, 640, 634), (634, 640, 635), (640, 641, 635), (765, 766, 27), (766, 26, 27), (18, 19, 636), (19, 760, 636), (636, 760, 767), (20, 759, 637), (767, 21, 638), (21, 22, 638), (638, 22, 639), (22, 23, 639), (639, 23, 640), (23, 24, 640), (640, 24, 641), (24, 768, 641), (766, 25, 26), (768, 1, 644), (144, 5, 643, 642), (27, 26, 644, 645), (28, 27, 645, 646), (29, 28, 646, 647), (30, 29, 647, 648), (31, 30, 648, 649), (5, 33, 650, 643), (139, 138, 651, 652), (140, 139, 652, 653), (143, 144, 642, 654), (170, 171, 656, 655), (658, 224, 657, 217), (224, 216, 659, 657), (244, 658, 217, 660), (216, 244, 660, 659), (662, 266, 661, 203), (279, 280, 664, 663), (266, 202, 665, 661), (171, 279, 663, 656), (280, 170, 655, 664), (202, 285, 666, 665), (297, 296, 667, 668), (285, 669, 286, 666), (288, 662, 203, 670), (669, 288, 670, 286), (296, 292, 671, 667), (292, 297, 668, 671), (318, 317, 672, 673), (317, 313, 674, 672), (313, 318, 673, 674), (344, 675, 343, 676), (677, 678, 328, 94), (678, 679, 331, 328), (679, 680, 334, 331), (680, 681, 338, 334), (681, 344, 676, 338), (675, 143, 654, 343), (682, 683, 349, 150), (683, 684, 351, 349), (684, 685, 354, 351), (685, 686, 358, 354), (686, 687, 364, 358), (687, 128, 688, 364), (385, 384, 689, 690), (386, 385, 690, 691), (379, 375, 692, 693), (375, 694, 380, 692), (384, 379, 693, 689), (694, 386, 691, 380), (397, 398, 696, 695), (402, 401, 697, 698), (699, 405, 700, 117), (405, 406, 701, 700), (401, 397, 695, 697), (398, 402, 698, 696), (406, 101, 702, 701), (432, 682, 150, 703), (433, 140, 653, 704), (138, 432, 703, 651), (436, 433, 704, 705), (440, 436, 705, 706), (445, 440, 706, 707), (451, 445, 707, 708), (709, 451, 708, 77), (128, 459, 710, 688), (459, 460, 711, 710), (464, 712, 463, 713), (465, 464, 713, 714), (460, 465, 714, 711), (712, 715, 468, 463), (715, 716, 74, 468), (717, 699, 117, 54), (101, 718, 510, 702), (718, 31, 649, 510), (720, 529, 719, 530), (721, 677, 94, 518), (520, 721, 518, 722), (524, 520, 722, 723), (529, 524, 723, 719), (724, 720, 530, 536), (33, 724, 536, 650), (546, 709, 77, 725), (552, 40, 726, 727), (728, 729, 547, 42), (730, 546, 725, 551), (729, 731, 553, 547), (732, 730, 551, 557), (733, 552, 727, 66), (731, 65, 734, 553), (735, 732, 557, 61), (716, 735, 61, 74), (65, 564, 736, 734), (564, 565, 737, 736), (565, 566, 738, 737), (568, 733, 66, 739), (569, 568, 739, 740), (570, 569, 740, 741), (566, 742, 571, 738), (576, 570, 741, 743), (742, 744, 577, 571), (745, 576, 743, 49), (744, 48, 746, 577), (48, 579, 747, 746), (580, 745, 49, 748), (599, 717, 54, 749), (597, 598, 751, 750), (598, 599, 749, 751), (579, 580, 748, 747), (752, 597, 750, 14), (609, 728, 42, 753), (607, 608, 755, 754), (608, 609, 753, 755), (40, 620, 756, 726), (612, 607, 754, 757), (618, 612, 757, 758), (759, 618, 758, 21), (620, 20, 760, 756), (622, 752, 14, 761), (762, 622, 761, 623), (763, 762, 623, 626), (764, 763, 626, 630), (765, 764, 630, 635), (766, 765, 635, 641), (20, 637, 767, 760), (637, 759, 21, 767), (25, 766, 641, 768), (26, 25, 768, 644)])
me_icosphere_001.polygons.foreach_set('material_index', [1, 0, 1, 1, 0, 1, 3, 0, 3, 0, 1, 3, 0, 3, 3, 1, 1, 1, 1, 1, 1, 1, 1, 1, 1, 1, 1, 1, 0, 1, 0, 0, 3, 1, 1, 0, 0, 0, 0, 1, 1, 1, 1, 1, 1, 1, 1, 1, 1, 1, 1, 1, 1, 1, 1, 1, 1, 1, 1, 1, 1, 1, 1, 1, 1, 1, 1, 1, 1, 1, 1, 1, 1, 1, 1, 1, 1, 1, 1, 1, 1, 1, 1, 1, 0, 3, 0, 1, 1, 1, 1, 1, 0, 0, 1, 1, 0, 0, 0, 1, 1, 1, 1, 1, 1, 1, 1, 1, 1, 1, 1, 1, 1, 1, 1, 1, 1, 1, 1, 1, 1, 1, 1, 1, 1, 1, 1, 1, 1, 1, 1, 1, 1, 1, 1, 1, 1, 1, 1, 1, 1, 1, 1, 1, 1, 1, 1, 1, 1, 1, 1, 1, 0, 1, 0, 1, 0, 0, 3, 1, 1, 0, 0, 0, 0, 1, 1, 1, 1, 1, 1, 1, 1, 1, 1, 1, 1, 1, 1, 1, 1, 1, 1, 0, 0, 0, 0, 1, 1, 1, 1, 1, 1, 1, 1, 0, 0, 3, 3, 0, 0, 1, 1, 1, 1, 1, 1, 1, 1, 1, 0, 3, 0, 1, 1, 1, 0, 0, 3, 0, 0, 0, 3, 0, 0, 1, 1, 1, 0, 0, 0, 0, 1, 1, 1, 1, 1, 0, 0, 3, 0, 0, 0, 0, 1, 1, 1, 1, 0, 0, 0, 0, 0, 0, 0, 1, 1, 1, 1, 1, 1, 1, 1, 1, 1, 1, 1, 1, 1, 1, 1, 1, 1, 0, 0, 1, 1, 1, 1, 1, 1, 0, 0, 1, 1, 0, 0, 0, 0, 1, 1, 1, 0, 0, 0, 0, 1, 1, 1, 1, 0, 0, 3, 0, 0, 1, 1, 1, 1, 1, 1, 0, 0, 0, 0, 0, 1, 1, 1, 1, 1, 1, 1, 1, 1, 1, 1, 1, 1, 1, 1, 1, 1, 1, 1, 1, 0, 3, 3, 3, 3, 3, 1, 1, 0, 0, 1, 1, 3, 3, 0, 0, 1, 1, 3, 3, 3, 0, 0, 1, 1, 1, 3, 3, 3, 0, 0, 1, 1, 1, 1, 1, 3, 3, 3, 3, 0, 0, 1, 1, 1, 1, 1, 1, 3, 3, 3, 0, 0, 0, 0, 0, 0, 0, 0, 0, 0, 0, 1, 0, 3, 3, 3, 3, 3, 1, 1, 0, 0, 1, 1, 3, 0, 0, 1, 1, 1, 3, 0, 0, 1, 1, 1, 1, 1, 3, 0, 0, 1, 1, 1, 1, 1, 1, 1, 3, 3, 0, 0, 1, 1, 1, 1, 1, 1, 1, 1, 3, 3, 3, 3, 0, 0, 1, 1, 1, 1, 1, 1, 1, 1, 1, 1, 1, 1, 0, 0, 0, 1, 0, 1, 1, 0, 0, 1, 1, 1, 1, 0, 0, 0, 0, 1, 1, 1, 1, 1, 1, 0, 3, 0, 0, 1, 1, 1, 1, 1, 1, 0, 3, 3, 3, 0, 0, 1, 1, 1, 1, 1, 1, 0, 0, 0, 0, 0, 0, 0, 1, 1, 1, 1, 1, 1, 1, 1, 1, 1, 1, 1, 1, 0, 1, 1, 1, 1, 1, 1, 1, 1, 1, 1, 1, 1, 1, 0, 0, 0, 0, 0, 1, 1, 1, 0, 0, 3, 3, 0, 0, 1, 1, 1, 0, 0, 0, 0, 0, 0, 0, 1, 1, 1, 1, 1, 3, 3, 3, 0, 0, 1, 1, 1, 1, 1, 1, 1, 1, 1, 1, 1, 1, 1, 1, 1, 1, 1, 1, 1, 1, 1, 1, 1, 0, 0, 0, 1, 1, 1, 1, 0, 0, 0, 0, 1, 1, 1, 1, 1, 1, 0, 0, 0, 1, 1, 1, 1, 1, 1, 1, 1, 1, 1, 1, 1, 1, 1, 1, 1, 1, 1, 1, 1, 1, 1, 1, 1, 1, 1, 1, 1, 1, 0, 3, 3, 0, 1, 0, 0, 0, 0, 3, 3, 3, 3, 0, 0, 3, 3, 3, 3, 1, 1, 0, 0, 3, 3, 3, 3, 1, 1, 1, 1, 0, 0, 3, 3, 3, 3, 0, 1, 1, 1, 1, 1, 0, 0, 3, 3, 3, 3, 0, 1, 1, 1, 1, 1, 1, 0, 0, 3, 3, 3, 3, 3, 1, 1, 1, 1, 0, 3, 3, 1, 1, 1, 1, 1, 1, 1, 1, 1, 1, 1, 1, 0, 0, 0, 0, 1, 1, 1, 1, 3, 3, 3, 3, 0, 0, 1, 1, 1, 1, 3, 0, 0, 0, 0, 0, 0, 1, 1, 1, 1, 1, 3, 0, 0, 1, 1, 1, 1, 1, 1, 1, 1, 1, 1, 1, 1, 1, 1, 1, 1, 1, 0, 1, 1, 1, 1, 1, 1, 1, 1, 1, 1, 1, 1, 1, 1, 1, 1, 1, 1, 1, 1, 1, 1, 1, 1, 1, 1, 1, 1, 1, 1, 1, 1, 1, 1, 1, 1, 1, 1, 1, 1, 1, 0, 0, 0, 1, 1, 1, 1, 1, 1, 1, 1, 1, 0, 0, 3, 1, 1, 1, 1, 1, 0, 3, 1, 1, 1, 1, 1, 1, 1, 1, 1, 1, 1, 1, 1, 1, 1, 1, 1, 1, 1, 1, 1, 1, 1, 1, 1, 1, 1, 1, 1, 1, 0, 0, 1, 1, 1, 1, 1, 1, 1, 1, 1, 1, 3, 3, 0, 0, 0, 0, 0, 0, 0, 0, 0, 0, 0, 0, 1, 1, 1, 1, 1, 1, 1, 1, 0, 1, 0, 0, 3, 1, 0, 0, 3, 3, 3, 1, 1, 0, 0, 3, 3, 3, 3, 1, 1, 1, 1, 0, 0, 3, 3, 3, 3, 1, 1, 1, 1, 1, 1, 0, 0, 0, 0, 3, 3, 1, 1, 1, 1, 1, 1, 1, 1, 1, 1, 0, 0, 3, 3, 0, 1, 1, 1, 0, 3, 3, 1, 1, 1, 1, 1, 1, 1, 1, 1, 1, 1, 1, 1, 1, 1, 1, 1, 0, 0, 0, 0, 0, 1, 1, 1, 1, 0, 0, 3, 3, 3, 3, 0, 0, 1, 1, 1, 1, 0, 0, 3, 3, 0, 0, 3, 3, 0, 0, 1, 1, 1, 1, 0, 0, 3, 3, 3, 0, 1, 1, 0, 3, 0, 0, 0, 1, 1, 1, 1, 1, 1, 1, 1, 1, 1, 0, 0, 0, 0, 0, 0, 1, 1, 3, 3, 3, 3, 3, 3, 0, 0, 1, 1, 0, 0, 0, 0, 0, 0, 3, 3, 0, 0, 1, 1, 1, 1, 1, 1, 1, 1, 0, 0, 3, 3, 0, 0, 1, 1, 0, 0, 3, 0, 1, 1, 1, 0, 0, 3, 0, 0, 1, 0, 0, 0, 1, 1, 1, 1, 1, 1, 1, 1, 1, 1, 1, 1, 1, 1, 1, 1, 1, 1, 1, 1, 1, 1, 1, 1, 1, 1, 0, 0, 0, 0, 0, 0, 0, 1, 1, 1, 1, 1, 1, 0, 0, 3, 3, 3, 3, 3, 3, 0, 0, 1, 1, 1, 1, 1, 0, 1, 1, 1, 1, 1, 1, 1, 1, 1, 1, 1, 1, 0, 0, 0, 0, 0, 0, 0, 1, 1, 0, 0, 3, 3, 3, 3, 3, 3, 1, 1, 1, 1, 0, 0, 3, 3, 3, 3, 3, 3, 0, 0, 1, 1, 1, 1, 0, 0, 3, 3, 3, 0, 0, 0, 3, 3, 3, 0, 1, 1, 1, 3, 3, 3, 3, 3, 3, 0, 0, 0, 0, 3, 3, 1, 1, 1, 1, 0, 0, 3, 3, 1, 1, 1, 1, 1, 1, 0, 0, 3, 3, 1, 0, 0, 0, 1, 1, 1, 1, 0, 0, 3, 3, 1, 0, 0, 3, 0, 0, 1, 1, 1, 1, 0, 0, 3, 0, 2, 2, 2, 2, 2, 2, 2, 2, 2, 2, 2, 2, 2, 2, 2, 2, 2, 2, 2, 2, 2, 2, 2, 2, 2, 2, 2, 2, 2, 2, 2, 2, 2, 2, 2, 2, 2, 2, 2, 2, 2, 2, 2, 2, 2, 2, 2, 2, 2, 2, 2, 2, 2, 2, 2, 2, 2, 2, 2, 2, 2, 2, 2, 2, 2, 2, 2, 2, 2, 2, 2, 2, 2, 2, 2, 2, 2, 2, 2, 2, 2, 2, 2, 2, 2, 2, 2, 2, 2, 2, 2, 2, 2, 2, 2, 2, 2, 2, 2, 2, 2, 2, 2, 2, 2, 2, 2, 2, 2, 2, 2, 2, 2, 2, 2, 2, 2, 2, 2, 2, 2, 2, 2, 2, 2, 2, 2])
me_icosphere_001.materials.append(mat_land)
me_icosphere_001.materials.append(mat_water)
me_icosphere_001.materials.append(mat_unknown)
me_icosphere_001.materials.append(mat_landmarks)
me_icosphere_001.use_remesh_preserve_volume = False
me_icosphere_001.use_remesh_preserve_attributes = False
me_icosphere_001.use_mirror_vertex_groups = False
me_icosphere_001.update()

# ---- objects
ob_icosphere = bpy.data.objects.new('Icosphere', me_icosphere_001)

# ---- transforms, parenting, visibility, modifiers, constraints
ob_icosphere.location = (0.0, 0.0, 0.0)
ob_icosphere.lineart.crease_threshold = 0.0
_vg = ob_icosphere.vertex_groups.new(name='Land')
_vg = ob_icosphere.vertex_groups.new(name='Water')

# ---- collection membership
col_collection_1.objects.link(ob_icosphere)

# ---- scene / render settings (as saved in the file)
scene.frame_start = 1; scene.frame_end = 250; scene.frame_set(0)
scene.render.engine = 'BLENDER_EEVEE_NEXT'
scene.render.resolution_percentage = 50
scene.render.dither_intensity = 0.0
scene.cycles.use_denoising = False
scene.cycles.samples = 128
scene.cycles.sampling_pattern = 'TABULATED_SOBOL'
scene.cycles.use_adaptive_sampling = False
scene.cycles.use_light_tree = False
scene.cycles.blur_glossy = 0.0
scene.cycles.sample_clamp_indirect = 0.0
scene.view_settings.view_transform = 'Standard'
bpy.context.view_layer.update()

# ---- added for rendering (the .blend has no active camera and no usable light): camera, sun
cam_auto = bpy.data.cameras.new('AutoCamera')
cam_auto.lens = 50.0
cam_auto.sensor_width = 36.0
cam_auto.clip_end = 1000.0
ob_auto_camera = bpy.data.objects.new('AutoCamera', cam_auto)
scene.collection.objects.link(ob_auto_camera)
ob_auto_camera.location = (3.21428, -3.85466, 2.57207)
ob_auto_camera.rotation_euler = (1.09748, -7.21219e-08, 0.694738)
scene.camera = ob_auto_camera
light_auto_sun = bpy.data.lights.new('AutoSun', 'SUN')
light_auto_sun.energy = 3.0
light_auto_sun.angle = 0.0523599
ob_auto_sun = bpy.data.objects.new('AutoSun', light_auto_sun)
scene.collection.objects.link(ob_auto_sun)
ob_auto_sun.rotation_euler = (0.872665, 0.174533, 0.523599)
bpy.context.view_layer.update()
